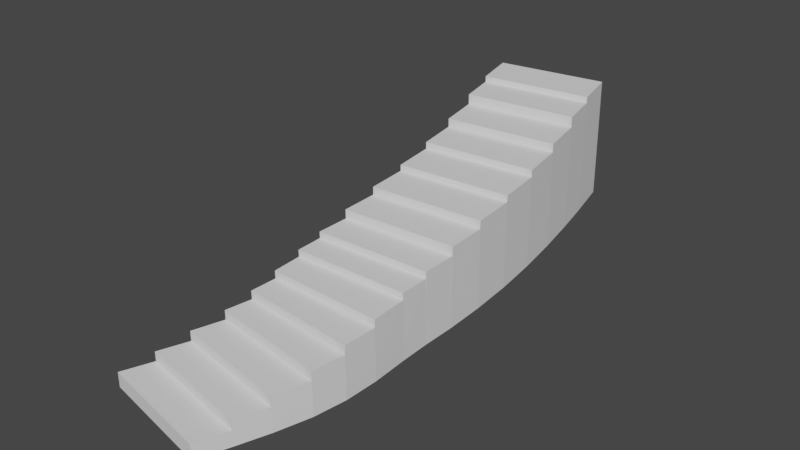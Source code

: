 # Source: ItalyStairs.blend  (saved by Blender 2.83.19; exported with 4.5.12 LTS)
import bpy
from mathutils import Matrix  # noqa: F401  (used for matrix-valued properties, if any)

bpy.ops.wm.read_factory_settings(use_empty=True)
scene = bpy.context.scene
scene.name = 'Scene'

# ---- collections
col_collection = bpy.data.collections.new('Collection'); scene.collection.children.link(col_collection)

# ---- world
world_world = bpy.data.worlds.new('World'); scene.world = world_world
world_world.use_nodes = True; world_world.node_tree.nodes.clear()
_N = world_world.node_tree.nodes; _L = world_world.node_tree.links
n0 = _N.new('ShaderNodeOutputWorld'); n0.name = 'World Output'; n0.location = (300, 300)
n1 = _N.new('ShaderNodeBackground'); n1.name = 'Background'; n1.location = (10, 300)
n1.inputs[0].default_value = (0.05088, 0.05088, 0.05088, 1.0)
_L.new(n1.outputs[0], n0.inputs[0])
n0.is_active_output = True
world_world.color = (0.05088, 0.05088, 0.05088)
world_world.use_sun_shadow = False
world_world.sun_shadow_jitter_overblur = 0.0

# ---- meshes
me_cube_001 = bpy.data.meshes.new('Cube.001')
me_cube_001.from_pydata([(-1.363, -16.18, -5.32), (-1.363, -16.18, -3.32), (-1.17, -14.32, -5.32), (-1.17, -14.32, -3.32), (0.5955, -17.68, -5.32), (0.5955, -17.68, -3.32), (0.7933, -15.74, -5.32), (0.7933, -15.74, -3.32), (-0.9895, -12.48, -3.32), (-0.9895, -12.48, -5.32), (0.9774, -13.82, -5.32), (0.9774, -13.82, -3.32), (-0.8323, -10.56, -3.32), (-0.8323, -10.56, -5.32), (1.144, -11.68, -5.32), (1.144, -11.68, -3.32), (-0.7544, -8.875, -3.32), (-0.7544, -8.875, -5.32), (1.23, -9.628, -5.32), (1.23, -9.627, -3.32), (-0.7388, -7.131, -3.32), (-0.7388, -7.131, -5.32), (1.248, -7.459, -5.32), (1.248, -7.458, -3.32), (-0.7707, -5.179, -3.32), (-0.7707, -5.179, -5.32), (1.217, -5.108, -5.32), (1.216, -5.108, -3.32), (-0.7919, -3.442, -3.32), (-0.7919, -3.442, -5.32), (1.205, -3.189, -5.32), (1.205, -3.188, -3.32), (-0.7861, -1.304, -3.32), (-0.7861, -1.304, -5.32), (1.21, -0.9553, -5.32), (1.21, -0.9548, -3.32), (-0.8066, 1.18, -3.32), (-0.8066, 1.18, -5.32), (1.186, 1.637, -5.32), (1.186, 1.637, -3.32), (-0.8641, 3.94, -3.32), (-0.8641, 3.94, -5.32), (1.125, 4.509, -5.32), (1.124, 4.51, -3.32), (-0.9609, 6.836, -3.32), (-0.9609, 6.836, -5.32), (1.023, 7.511, -5.32), (1.023, 7.511, -3.32), (-1.09, 9.733, -3.32), (-1.09, 9.733, -5.32), (0.8898, 10.49, -5.32), (0.8894, 10.49, -3.32), (-1.242, 12.62, -3.32), (-1.242, 12.62, -5.32), (0.7333, 13.46, -5.32), (0.7329, 13.46, -3.32), (-1.401, 15.3, -3.32), (-1.401, 15.3, -5.32), (0.5712, 16.21, -5.32), (0.5707, 16.21, -3.32), (-1.597, 18.31, -3.32), (-1.597, 18.31, -5.32), (0.371, 19.29, -5.32), (0.3705, 19.29, -3.32), (-1.17, -14.32, -2.036), (0.793, -15.74, -2.036), (-0.9898, -12.48, -2.036), (0.9771, -13.82, -2.036), (-0.9907, -12.48, -0.7084), (0.9761, -13.82, -0.7084), (-0.8335, -10.56, -0.7084), (1.142, -11.68, -0.7084), (-0.8364, -10.56, 0.5415), (1.14, -11.67, 0.5415), (-0.7587, -8.874, 0.5415), (1.226, -9.624, 0.5415), (-0.7645, -8.879, 1.671), (1.22, -9.611, 1.671), (-0.7483, -7.132, 1.671), (1.239, -7.45, 1.671), (-0.7554, -7.137, 2.691), (1.233, -7.438, 2.691), (-0.7833, -5.181, 2.691), (1.205, -5.102, 2.691), (-0.7875, -5.184, 3.61), (1.202, -5.096, 3.61), (-0.7997, -3.439, 3.61), (1.198, -3.193, 3.61), (-0.7985, -3.441, 4.503), (1.2, -3.191, 4.503), (-0.7918, -1.302, 4.503), (1.204, -0.9579, 4.503), (-0.7909, -1.304, 5.757), (1.205, -0.9545, 5.757), (-0.8114, 1.18, 5.757), (1.182, 1.637, 5.757), (-0.8115, 1.178, 6.851), (1.181, 1.64, 6.851), (-0.8692, 3.938, 6.851), (1.12, 4.512, 6.851), (-0.8699, 3.937, 7.702), (1.119, 4.514, 7.702), (-0.967, 6.834, 7.702), (1.017, 7.514, 7.702), (-0.9609, 6.836, -3.32), (1.023, 7.511, -3.32), (-1.09, 9.733, -3.32), (0.8894, 10.49, -3.32), (-0.9683, 6.832, 8.644), (1.016, 7.516, 8.644), (-1.098, 9.728, 8.644), (0.882, 10.5, 8.644), (-1.1, 9.727, 9.827), (0.8796, 10.5, 9.827), (-1.253, 12.62, 9.827), (0.7229, 13.46, 9.827), (-1.256, 12.62, 11.28), (0.7195, 13.47, 11.28), (-1.414, 15.29, 11.28), (0.5574, 16.21, 11.28), (-1.417, 15.29, 12.11), (0.5553, 16.21, 12.11), (-1.612, 18.3, 12.11), (0.3555, 19.3, 12.11)], [], [(0, 1, 3, 2), (3, 7, 65, 64), (6, 7, 5, 4), (4, 5, 1, 0), (2, 6, 4, 0), (7, 3, 1, 5), (8, 11, 69, 68), (2, 3, 8, 9), (7, 6, 10, 11), (6, 2, 9, 10), (15, 14, 18, 19), (9, 8, 12, 13), (11, 10, 14, 15), (10, 9, 13, 14), (23, 20, 78, 79), (14, 13, 17, 18), (19, 16, 74, 75), (13, 12, 16, 17), (20, 23, 81, 80), (17, 16, 20, 21), (19, 18, 22, 23), (18, 17, 21, 22), (27, 26, 30, 31), (21, 20, 24, 25), (23, 22, 26, 27), (22, 21, 25, 26), (28, 31, 89, 88), (26, 25, 29, 30), (31, 28, 86, 87), (25, 24, 28, 29), (33, 32, 36, 37), (29, 28, 32, 33), (31, 30, 34, 35), (30, 29, 33, 34), (39, 38, 42, 43), (35, 34, 38, 39), (34, 33, 37, 38), (36, 32, 92, 94), (40, 43, 101, 100), (38, 37, 41, 42), (43, 40, 98, 99), (37, 36, 40, 41), (47, 46, 50, 51), (41, 40, 44, 45), (43, 42, 46, 47), (42, 41, 45, 46), (50, 49, 53, 54), (46, 45, 49, 50), (45, 44, 48, 49), (52, 55, 117, 116), (55, 52, 114, 115), (49, 48, 52, 53), (51, 50, 54, 55), (59, 58, 62, 63), (53, 52, 56, 57), (55, 54, 58, 59), (54, 53, 57, 58), (61, 60, 63, 62), (58, 57, 61, 62), (63, 60, 122, 123), (57, 56, 60, 61), (64, 65, 67, 66), (7, 11, 67, 65), (11, 8, 66, 67), (8, 3, 64, 66), (68, 69, 71, 70), (12, 8, 68, 70), (11, 15, 71, 69), (15, 12, 70, 71), (72, 73, 75, 74), (16, 12, 72, 74), (12, 15, 73, 72), (15, 19, 75, 73), (76, 77, 79, 78), (16, 19, 77, 76), (20, 16, 76, 78), (19, 23, 79, 77), (80, 81, 83, 82), (24, 20, 80, 82), (23, 27, 83, 81), (27, 24, 82, 83), (84, 85, 87, 86), (28, 24, 84, 86), (24, 27, 85, 84), (27, 31, 87, 85), (88, 89, 91, 90), (32, 28, 88, 90), (31, 35, 91, 89), (35, 32, 90, 91), (92, 93, 95, 94), (39, 36, 94, 95), (35, 39, 95, 93), (32, 35, 93, 92), (96, 97, 99, 98), (40, 36, 96, 98), (36, 39, 97, 96), (39, 43, 99, 97), (100, 101, 103, 102), (44, 40, 100, 102), (43, 47, 103, 101), (47, 44, 102, 103), (104, 106, 107, 105), (108, 109, 111, 110), (105, 107, 111, 109), (104, 105, 109, 108), (106, 104, 108, 110), (107, 106, 110, 111), (112, 113, 115, 114), (52, 48, 112, 114), (48, 51, 113, 112), (51, 55, 115, 113), (116, 117, 119, 118), (56, 52, 116, 118), (55, 59, 119, 117), (59, 56, 118, 119), (120, 121, 123, 122), (60, 56, 120, 122), (56, 59, 121, 120), (59, 63, 123, 121)])
_uv = me_cube_001.uv_layers.new(name='UVMap')
_uv.uv.foreach_set('vector', [0.375, 0.0, 0.625, 0.0, 0.625, 0.25, 0.375, 0.25, 0.875, 0.5, 0.625, 0.5, 0.625, 0.5, 0.875, 0.5, 0.375, 0.5, 0.625, 0.5, 0.625, 0.75, 0.375, 0.75, 0.375, 0.75, 0.625, 0.75, 0.625, 1.0, 0.375, 1.0, 0.125, 0.5, 0.375, 0.5, 0.375, 0.75, 0.125, 0.75, 0.625, 0.5, 0.875, 0.5, 0.875, 0.75, 0.625, 0.75, 0.875, 0.5, 0.625, 0.5, 0.625, 0.5, 0.875, 0.5, 0.375, 0.25, 0.625, 0.25, 0.625, 0.25, 0.375, 0.25, 0.625, 0.5, 0.375, 0.5, 0.375, 0.5, 0.625, 0.5, 0.375, 0.5, 0.125, 0.5, 0.125, 0.5, 0.375, 0.5, 0.625, 0.5, 0.375, 0.5, 0.375, 0.5, 0.625, 0.5, 0.375, 0.25, 0.625, 0.25, 0.625, 0.25, 0.375, 0.25, 0.625, 0.5, 0.375, 0.5, 0.375, 0.5, 0.625, 0.5, 0.375, 0.5, 0.125, 0.5, 0.125, 0.5, 0.375, 0.5, 0.625, 0.5, 0.875, 0.5, 0.875, 0.5, 0.625, 0.5, 0.375, 0.5, 0.125, 0.5, 0.125, 0.5, 0.375, 0.5, 0.625, 0.5, 0.875, 0.5, 0.875, 0.5, 0.625, 0.5, 0.375, 0.25, 0.625, 0.25, 0.625, 0.25, 0.375, 0.25, 0.875, 0.5, 0.625, 0.5, 0.625, 0.5, 0.875, 0.5, 0.375, 0.25, 0.625, 0.25, 0.625, 0.25, 0.375, 0.25, 0.625, 0.5, 0.375, 0.5, 0.375, 0.5, 0.625, 0.5, 0.375, 0.5, 0.125, 0.5, 0.125, 0.5, 0.375, 0.5, 0.625, 0.5, 0.375, 0.5, 0.375, 0.5, 0.625, 0.5, 0.375, 0.25, 0.625, 0.25, 0.625, 0.25, 0.375, 0.25, 0.625, 0.5, 0.375, 0.5, 0.375, 0.5, 0.625, 0.5, 0.375, 0.5, 0.125, 0.5, 0.125, 0.5, 0.375, 0.5, 0.875, 0.5, 0.625, 0.5, 0.625, 0.5, 0.875, 0.5, 0.375, 0.5, 0.125, 0.5, 0.125, 0.5, 0.375, 0.5, 0.625, 0.5, 0.875, 0.5, 0.875, 0.5, 0.625, 0.5, 0.375, 0.25, 0.625, 0.25, 0.625, 0.25, 0.375, 0.25, 0.375, 0.25, 0.625, 0.25, 0.625, 0.25, 0.375, 0.25, 0.375, 0.25, 0.625, 0.25, 0.625, 0.25, 0.375, 0.25, 0.625, 0.5, 0.375, 0.5, 0.375, 0.5, 0.625, 0.5, 0.375, 0.5, 0.125, 0.5, 0.125, 0.5, 0.375, 0.5, 0.625, 0.5, 0.375, 0.5, 0.375, 0.5, 0.625, 0.5, 0.625, 0.5, 0.375, 0.5, 0.375, 0.5, 0.625, 0.5, 0.375, 0.5, 0.125, 0.5, 0.125, 0.5, 0.375, 0.5, 0.625, 0.25, 0.625, 0.25, 0.625, 0.25, 0.625, 0.25, 0.875, 0.5, 0.625, 0.5, 0.625, 0.5, 0.875, 0.5, 0.375, 0.5, 0.125, 0.5, 0.125, 0.5, 0.375, 0.5, 0.625, 0.5, 0.875, 0.5, 0.875, 0.5, 0.625, 0.5, 0.375, 0.25, 0.625, 0.25, 0.625, 0.25, 0.375, 0.25, 0.625, 0.5, 0.375, 0.5, 0.375, 0.5, 0.625, 0.5, 0.375, 0.25, 0.625, 0.25, 0.625, 0.25, 0.375, 0.25, 0.625, 0.5, 0.375, 0.5, 0.375, 0.5, 0.625, 0.5, 0.375, 0.5, 0.125, 0.5, 0.125, 0.5, 0.375, 0.5, 0.375, 0.5, 0.125, 0.5, 0.125, 0.5, 0.375, 0.5, 0.375, 0.5, 0.125, 0.5, 0.125, 0.5, 0.375, 0.5, 0.375, 0.25, 0.625, 0.25, 0.625, 0.25, 0.375, 0.25, 0.875, 0.5, 0.625, 0.5, 0.625, 0.5, 0.875, 0.5, 0.625, 0.5, 0.875, 0.5, 0.875, 0.5, 0.625, 0.5, 0.375, 0.25, 0.625, 0.25, 0.625, 0.25, 0.375, 0.25, 0.625, 0.5, 0.375, 0.5, 0.375, 0.5, 0.625, 0.5, 0.625, 0.5, 0.375, 0.5, 0.375, 0.5, 0.625, 0.5, 0.375, 0.25, 0.625, 0.25, 0.625, 0.25, 0.375, 0.25, 0.625, 0.5, 0.375, 0.5, 0.375, 0.5, 0.625, 0.5, 0.375, 0.5, 0.125, 0.5, 0.125, 0.5, 0.375, 0.5, 0.375, 0.25, 0.625, 0.25, 0.625, 0.5, 0.375, 0.5, 0.375, 0.5, 0.125, 0.5, 0.125, 0.5, 0.375, 0.5, 0.625, 0.5, 0.625, 0.25, 0.625, 0.25, 0.625, 0.5, 0.375, 0.25, 0.625, 0.25, 0.625, 0.25, 0.375, 0.25, 0.875, 0.5, 0.625, 0.5, 0.625, 0.5, 0.875, 0.5, 0.625, 0.5, 0.625, 0.5, 0.625, 0.5, 0.625, 0.5, 0.625, 0.5, 0.875, 0.5, 0.875, 0.5, 0.625, 0.5, 0.625, 0.25, 0.625, 0.25, 0.625, 0.25, 0.625, 0.25, 0.875, 0.5, 0.625, 0.5, 0.625, 0.5, 0.875, 0.5, 0.625, 0.25, 0.625, 0.25, 0.625, 0.25, 0.625, 0.25, 0.625, 0.5, 0.625, 0.5, 0.625, 0.5, 0.625, 0.5, 0.625, 0.5, 0.875, 0.5, 0.875, 0.5, 0.625, 0.5, 0.875, 0.5, 0.625, 0.5, 0.625, 0.5, 0.875, 0.5, 0.625, 0.25, 0.625, 0.25, 0.625, 0.25, 0.625, 0.25, 0.875, 0.5, 0.625, 0.5, 0.625, 0.5, 0.875, 0.5, 0.625, 0.5, 0.625, 0.5, 0.625, 0.5, 0.625, 0.5, 0.875, 0.5, 0.625, 0.5, 0.625, 0.5, 0.875, 0.5, 0.875, 0.5, 0.625, 0.5, 0.625, 0.5, 0.875, 0.5, 0.625, 0.25, 0.625, 0.25, 0.625, 0.25, 0.625, 0.25, 0.625, 0.5, 0.625, 0.5, 0.625, 0.5, 0.625, 0.5, 0.875, 0.5, 0.625, 0.5, 0.625, 0.5, 0.875, 0.5, 0.625, 0.25, 0.625, 0.25, 0.625, 0.25, 0.625, 0.25, 0.625, 0.5, 0.625, 0.5, 0.625, 0.5, 0.625, 0.5, 0.625, 0.5, 0.875, 0.5, 0.875, 0.5, 0.625, 0.5, 0.875, 0.5, 0.625, 0.5, 0.625, 0.5, 0.875, 0.5, 0.625, 0.25, 0.625, 0.25, 0.625, 0.25, 0.625, 0.25, 0.875, 0.5, 0.625, 0.5, 0.625, 0.5, 0.875, 0.5, 0.625, 0.5, 0.625, 0.5, 0.625, 0.5, 0.625, 0.5, 0.875, 0.5, 0.625, 0.5, 0.625, 0.5, 0.875, 0.5, 0.625, 0.25, 0.625, 0.25, 0.625, 0.25, 0.625, 0.25, 0.625, 0.5, 0.625, 0.5, 0.625, 0.5, 0.625, 0.5, 0.625, 0.5, 0.875, 0.5, 0.875, 0.5, 0.625, 0.5, 0.875, 0.5, 0.625, 0.5, 0.625, 0.5, 0.875, 0.5, 0.625, 0.5, 0.875, 0.5, 0.875, 0.5, 0.625, 0.5, 0.625, 0.5, 0.625, 0.5, 0.625, 0.5, 0.625, 0.5, 0.875, 0.5, 0.625, 0.5, 0.625, 0.5, 0.875, 0.5, 0.875, 0.5, 0.625, 0.5, 0.625, 0.5, 0.875, 0.5, 0.625, 0.25, 0.625, 0.25, 0.625, 0.25, 0.625, 0.25, 0.875, 0.5, 0.625, 0.5, 0.625, 0.5, 0.875, 0.5, 0.625, 0.5, 0.625, 0.5, 0.625, 0.5, 0.625, 0.5, 0.875, 0.5, 0.625, 0.5, 0.625, 0.5, 0.875, 0.5, 0.625, 0.25, 0.625, 0.25, 0.625, 0.25, 0.625, 0.25, 0.625, 0.5, 0.625, 0.5, 0.625, 0.5, 0.625, 0.5, 0.625, 0.5, 0.875, 0.5, 0.875, 0.5, 0.625, 0.5, 0.875, 0.5, 0.875, 0.5, 0.625, 0.5, 0.625, 0.5, 0.875, 0.5, 0.625, 0.5, 0.625, 0.5, 0.875, 0.5, 0.625, 0.5, 0.625, 0.5, 0.625, 0.5, 0.625, 0.5, 0.875, 0.5, 0.625, 0.5, 0.625, 0.5, 0.875, 0.5, 0.875, 0.5, 0.875, 0.5, 0.875, 0.5, 0.875, 0.5, 0.625, 0.5, 0.875, 0.5, 0.875, 0.5, 0.625, 0.5, 0.875, 0.5, 0.625, 0.5, 0.625, 0.5, 0.875, 0.5, 0.625, 0.25, 0.625, 0.25, 0.625, 0.25, 0.625, 0.25, 0.0, 0.0, 0.0, 0.0, 0.0, 0.0, 0.0, 0.0, 0.625, 0.5, 0.625, 0.5, 0.625, 0.5, 0.625, 0.5, 0.875, 0.5, 0.625, 0.5, 0.625, 0.5, 0.875, 0.5, 0.625, 0.25, 0.625, 0.25, 0.625, 0.25, 0.625, 0.25, 0.625, 0.5, 0.625, 0.5, 0.625, 0.5, 0.625, 0.5, 0.625, 0.5, 0.875, 0.5, 0.875, 0.5, 0.625, 0.5, 0.875, 0.5, 0.625, 0.5, 0.625, 0.5, 0.875, 0.5, 0.625, 0.25, 0.625, 0.25, 0.625, 0.25, 0.625, 0.25, 0.875, 0.5, 0.625, 0.5, 0.625, 0.5, 0.875, 0.5, 0.625, 0.5, 0.625, 0.5, 0.625, 0.5, 0.625, 0.5])
me_cube_001.use_remesh_fix_poles = True
me_cube_001.use_remesh_preserve_attributes = False
me_cube_001.use_mirror_vertex_groups = False
me_cube_001.update()

# ---- objects
ob_cube = bpy.data.objects.new('Cube', me_cube_001)

# ---- transforms, parenting, visibility, modifiers, constraints
ob_cube.location = (12.1, 16.18, 1.986)
ob_cube.scale = (3.704, 1.0, 0.4598)
ob_cube.lineart.crease_threshold = 0.0

# ---- collection membership
col_collection.objects.link(ob_cube)

# ---- scene / render settings (as saved in the file)
scene.frame_start = 1; scene.frame_end = 250; scene.frame_set(1)
scene.render.engine = 'BLENDER_EEVEE_NEXT'
scene.cycles.use_denoising = False
scene.cycles.samples = 128
scene.cycles.sampling_pattern = 'TABULATED_SOBOL'
scene.cycles.use_adaptive_sampling = False
scene.cycles.use_light_tree = False
scene.view_settings.view_transform = 'Filmic'
bpy.context.view_layer.update()

# ---- added for rendering (the .blend has no active camera and no usable light): camera, sun
cam_auto = bpy.data.cameras.new('AutoCamera')
cam_auto.lens = 50.0
cam_auto.sensor_width = 36.0
cam_auto.clip_end = 1000.0
ob_auto_camera = bpy.data.objects.new('AutoCamera', cam_auto)
scene.collection.objects.link(ob_auto_camera)
ob_auto_camera.location = (47.7779, -26.6278, 32.6277)
ob_auto_camera.rotation_euler = (1.09748, -7.21219e-08, 0.694738)
scene.camera = ob_auto_camera
light_auto_sun = bpy.data.lights.new('AutoSun', 'SUN')
light_auto_sun.energy = 3.0
light_auto_sun.angle = 0.0523599
ob_auto_sun = bpy.data.objects.new('AutoSun', light_auto_sun)
scene.collection.objects.link(ob_auto_sun)
ob_auto_sun.rotation_euler = (0.872665, 0.174533, 0.523599)
bpy.context.view_layer.update()
